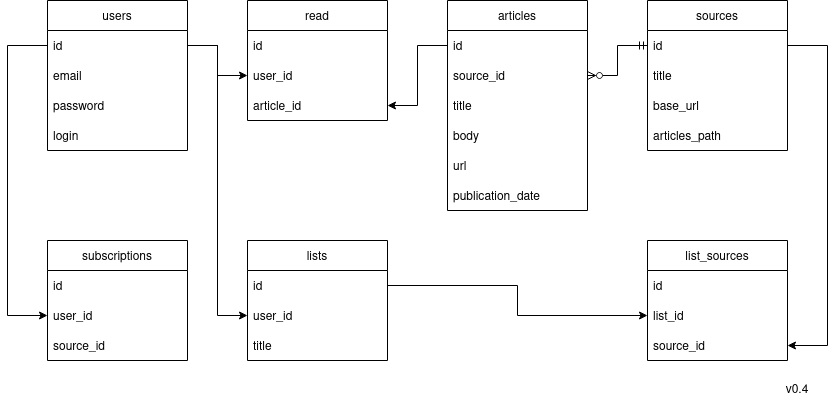

The diagram above was exported from draw.io. Its source (the exported page's mxGraphModel, read from the mxfile embedded in the PNG):
<mxGraphModel dx="2324" dy="447" grid="1" gridSize="10" guides="1" tooltips="1" connect="1" arrows="1" fold="1" page="1" pageScale="1" pageWidth="850" pageHeight="1100" math="0" shadow="0">
  <root>
    <mxCell id="0" />
    <mxCell id="1" parent="0" />
    <mxCell id="-gf7dwC7y6UpRUYLuq-k-1" value="articles" style="swimlane;fontStyle=0;childLayout=stackLayout;horizontal=1;startSize=30;horizontalStack=0;resizeParent=1;resizeParentMax=0;resizeLast=0;collapsible=1;marginBottom=0;" vertex="1" parent="1">
      <mxGeometry x="260" y="160" width="140" height="210" as="geometry" />
    </mxCell>
    <mxCell id="-gf7dwC7y6UpRUYLuq-k-2" value="id" style="text;strokeColor=none;fillColor=none;align=left;verticalAlign=middle;spacingLeft=4;spacingRight=4;overflow=hidden;points=[[0,0.5],[1,0.5]];portConstraint=eastwest;rotatable=0;" vertex="1" parent="-gf7dwC7y6UpRUYLuq-k-1">
      <mxGeometry y="30" width="140" height="30" as="geometry" />
    </mxCell>
    <mxCell id="-gf7dwC7y6UpRUYLuq-k-3" value="source_id" style="text;strokeColor=none;fillColor=none;align=left;verticalAlign=middle;spacingLeft=4;spacingRight=4;overflow=hidden;points=[[0,0.5],[1,0.5]];portConstraint=eastwest;rotatable=0;" vertex="1" parent="-gf7dwC7y6UpRUYLuq-k-1">
      <mxGeometry y="60" width="140" height="30" as="geometry" />
    </mxCell>
    <mxCell id="-gf7dwC7y6UpRUYLuq-k-4" value="title" style="text;strokeColor=none;fillColor=none;align=left;verticalAlign=middle;spacingLeft=4;spacingRight=4;overflow=hidden;points=[[0,0.5],[1,0.5]];portConstraint=eastwest;rotatable=0;" vertex="1" parent="-gf7dwC7y6UpRUYLuq-k-1">
      <mxGeometry y="90" width="140" height="30" as="geometry" />
    </mxCell>
    <mxCell id="-gf7dwC7y6UpRUYLuq-k-5" value="body" style="text;strokeColor=none;fillColor=none;align=left;verticalAlign=middle;spacingLeft=4;spacingRight=4;overflow=hidden;points=[[0,0.5],[1,0.5]];portConstraint=eastwest;rotatable=0;" vertex="1" parent="-gf7dwC7y6UpRUYLuq-k-1">
      <mxGeometry y="120" width="140" height="30" as="geometry" />
    </mxCell>
    <mxCell id="-gf7dwC7y6UpRUYLuq-k-6" value="url" style="text;strokeColor=none;fillColor=none;align=left;verticalAlign=middle;spacingLeft=4;spacingRight=4;overflow=hidden;points=[[0,0.5],[1,0.5]];portConstraint=eastwest;rotatable=0;" vertex="1" parent="-gf7dwC7y6UpRUYLuq-k-1">
      <mxGeometry y="150" width="140" height="30" as="geometry" />
    </mxCell>
    <mxCell id="-gf7dwC7y6UpRUYLuq-k-7" value="publication_date" style="text;strokeColor=none;fillColor=none;align=left;verticalAlign=middle;spacingLeft=4;spacingRight=4;overflow=hidden;points=[[0,0.5],[1,0.5]];portConstraint=eastwest;rotatable=0;" vertex="1" parent="-gf7dwC7y6UpRUYLuq-k-1">
      <mxGeometry y="180" width="140" height="30" as="geometry" />
    </mxCell>
    <mxCell id="-gf7dwC7y6UpRUYLuq-k-8" value="sources" style="swimlane;fontStyle=0;childLayout=stackLayout;horizontal=1;startSize=30;horizontalStack=0;resizeParent=1;resizeParentMax=0;resizeLast=0;collapsible=1;marginBottom=0;" vertex="1" parent="1">
      <mxGeometry x="460" y="160" width="140" height="150" as="geometry" />
    </mxCell>
    <mxCell id="-gf7dwC7y6UpRUYLuq-k-9" value="id" style="text;strokeColor=none;fillColor=none;align=left;verticalAlign=middle;spacingLeft=4;spacingRight=4;overflow=hidden;points=[[0,0.5],[1,0.5]];portConstraint=eastwest;rotatable=0;" vertex="1" parent="-gf7dwC7y6UpRUYLuq-k-8">
      <mxGeometry y="30" width="140" height="30" as="geometry" />
    </mxCell>
    <mxCell id="-gf7dwC7y6UpRUYLuq-k-10" value="title" style="text;strokeColor=none;fillColor=none;align=left;verticalAlign=middle;spacingLeft=4;spacingRight=4;overflow=hidden;points=[[0,0.5],[1,0.5]];portConstraint=eastwest;rotatable=0;" vertex="1" parent="-gf7dwC7y6UpRUYLuq-k-8">
      <mxGeometry y="60" width="140" height="30" as="geometry" />
    </mxCell>
    <mxCell id="-gf7dwC7y6UpRUYLuq-k-11" value="base_url" style="text;strokeColor=none;fillColor=none;align=left;verticalAlign=middle;spacingLeft=4;spacingRight=4;overflow=hidden;points=[[0,0.5],[1,0.5]];portConstraint=eastwest;rotatable=0;" vertex="1" parent="-gf7dwC7y6UpRUYLuq-k-8">
      <mxGeometry y="90" width="140" height="30" as="geometry" />
    </mxCell>
    <mxCell id="-gf7dwC7y6UpRUYLuq-k-12" value="articles_path" style="text;strokeColor=none;fillColor=none;align=left;verticalAlign=middle;spacingLeft=4;spacingRight=4;overflow=hidden;points=[[0,0.5],[1,0.5]];portConstraint=eastwest;rotatable=0;" vertex="1" parent="-gf7dwC7y6UpRUYLuq-k-8">
      <mxGeometry y="120" width="140" height="30" as="geometry" />
    </mxCell>
    <mxCell id="-gf7dwC7y6UpRUYLuq-k-13" style="edgeStyle=orthogonalEdgeStyle;rounded=0;orthogonalLoop=1;jettySize=auto;html=1;endArrow=ERzeroToMany;endFill=0;startArrow=ERmandOne;startFill=0;" edge="1" parent="1" source="-gf7dwC7y6UpRUYLuq-k-9" target="-gf7dwC7y6UpRUYLuq-k-3">
      <mxGeometry relative="1" as="geometry" />
    </mxCell>
    <mxCell id="-gf7dwC7y6UpRUYLuq-k-14" value="users" style="swimlane;fontStyle=0;childLayout=stackLayout;horizontal=1;startSize=30;horizontalStack=0;resizeParent=1;resizeParentMax=0;resizeLast=0;collapsible=1;marginBottom=0;" vertex="1" parent="1">
      <mxGeometry x="-140" y="160" width="140" height="150" as="geometry" />
    </mxCell>
    <mxCell id="-gf7dwC7y6UpRUYLuq-k-15" value="id" style="text;strokeColor=none;fillColor=none;align=left;verticalAlign=middle;spacingLeft=4;spacingRight=4;overflow=hidden;points=[[0,0.5],[1,0.5]];portConstraint=eastwest;rotatable=0;" vertex="1" parent="-gf7dwC7y6UpRUYLuq-k-14">
      <mxGeometry y="30" width="140" height="30" as="geometry" />
    </mxCell>
    <mxCell id="-gf7dwC7y6UpRUYLuq-k-16" value="email" style="text;strokeColor=none;fillColor=none;align=left;verticalAlign=middle;spacingLeft=4;spacingRight=4;overflow=hidden;points=[[0,0.5],[1,0.5]];portConstraint=eastwest;rotatable=0;" vertex="1" parent="-gf7dwC7y6UpRUYLuq-k-14">
      <mxGeometry y="60" width="140" height="30" as="geometry" />
    </mxCell>
    <mxCell id="-gf7dwC7y6UpRUYLuq-k-17" value="password" style="text;strokeColor=none;fillColor=none;align=left;verticalAlign=middle;spacingLeft=4;spacingRight=4;overflow=hidden;points=[[0,0.5],[1,0.5]];portConstraint=eastwest;rotatable=0;" vertex="1" parent="-gf7dwC7y6UpRUYLuq-k-14">
      <mxGeometry y="90" width="140" height="30" as="geometry" />
    </mxCell>
    <mxCell id="-gf7dwC7y6UpRUYLuq-k-18" value="login" style="text;strokeColor=none;fillColor=none;align=left;verticalAlign=middle;spacingLeft=4;spacingRight=4;overflow=hidden;points=[[0,0.5],[1,0.5]];portConstraint=eastwest;rotatable=0;" vertex="1" parent="-gf7dwC7y6UpRUYLuq-k-14">
      <mxGeometry y="120" width="140" height="30" as="geometry" />
    </mxCell>
    <mxCell id="-gf7dwC7y6UpRUYLuq-k-19" value="subscriptions" style="swimlane;fontStyle=0;childLayout=stackLayout;horizontal=1;startSize=30;horizontalStack=0;resizeParent=1;resizeParentMax=0;resizeLast=0;collapsible=1;marginBottom=0;" vertex="1" parent="1">
      <mxGeometry x="-140" y="400" width="140" height="120" as="geometry" />
    </mxCell>
    <mxCell id="-gf7dwC7y6UpRUYLuq-k-20" value="id" style="text;strokeColor=none;fillColor=none;align=left;verticalAlign=middle;spacingLeft=4;spacingRight=4;overflow=hidden;points=[[0,0.5],[1,0.5]];portConstraint=eastwest;rotatable=0;" vertex="1" parent="-gf7dwC7y6UpRUYLuq-k-19">
      <mxGeometry y="30" width="140" height="30" as="geometry" />
    </mxCell>
    <mxCell id="-gf7dwC7y6UpRUYLuq-k-21" value="user_id" style="text;strokeColor=none;fillColor=none;align=left;verticalAlign=middle;spacingLeft=4;spacingRight=4;overflow=hidden;points=[[0,0.5],[1,0.5]];portConstraint=eastwest;rotatable=0;" vertex="1" parent="-gf7dwC7y6UpRUYLuq-k-19">
      <mxGeometry y="60" width="140" height="30" as="geometry" />
    </mxCell>
    <mxCell id="-gf7dwC7y6UpRUYLuq-k-22" value="source_id" style="text;strokeColor=none;fillColor=none;align=left;verticalAlign=middle;spacingLeft=4;spacingRight=4;overflow=hidden;points=[[0,0.5],[1,0.5]];portConstraint=eastwest;rotatable=0;" vertex="1" parent="-gf7dwC7y6UpRUYLuq-k-19">
      <mxGeometry y="90" width="140" height="30" as="geometry" />
    </mxCell>
    <mxCell id="-gf7dwC7y6UpRUYLuq-k-23" value="read" style="swimlane;fontStyle=0;childLayout=stackLayout;horizontal=1;startSize=30;horizontalStack=0;resizeParent=1;resizeParentMax=0;resizeLast=0;collapsible=1;marginBottom=0;" vertex="1" parent="1">
      <mxGeometry x="60" y="160" width="140" height="120" as="geometry" />
    </mxCell>
    <mxCell id="-gf7dwC7y6UpRUYLuq-k-24" value="id" style="text;strokeColor=none;fillColor=none;align=left;verticalAlign=middle;spacingLeft=4;spacingRight=4;overflow=hidden;points=[[0,0.5],[1,0.5]];portConstraint=eastwest;rotatable=0;" vertex="1" parent="-gf7dwC7y6UpRUYLuq-k-23">
      <mxGeometry y="30" width="140" height="30" as="geometry" />
    </mxCell>
    <mxCell id="-gf7dwC7y6UpRUYLuq-k-25" value="user_id" style="text;strokeColor=none;fillColor=none;align=left;verticalAlign=middle;spacingLeft=4;spacingRight=4;overflow=hidden;points=[[0,0.5],[1,0.5]];portConstraint=eastwest;rotatable=0;" vertex="1" parent="-gf7dwC7y6UpRUYLuq-k-23">
      <mxGeometry y="60" width="140" height="30" as="geometry" />
    </mxCell>
    <mxCell id="-gf7dwC7y6UpRUYLuq-k-26" value="article_id" style="text;strokeColor=none;fillColor=none;align=left;verticalAlign=middle;spacingLeft=4;spacingRight=4;overflow=hidden;points=[[0,0.5],[1,0.5]];portConstraint=eastwest;rotatable=0;" vertex="1" parent="-gf7dwC7y6UpRUYLuq-k-23">
      <mxGeometry y="90" width="140" height="30" as="geometry" />
    </mxCell>
    <mxCell id="-gf7dwC7y6UpRUYLuq-k-27" value="lists" style="swimlane;fontStyle=0;childLayout=stackLayout;horizontal=1;startSize=30;horizontalStack=0;resizeParent=1;resizeParentMax=0;resizeLast=0;collapsible=1;marginBottom=0;" vertex="1" parent="1">
      <mxGeometry x="60" y="400" width="140" height="120" as="geometry" />
    </mxCell>
    <mxCell id="-gf7dwC7y6UpRUYLuq-k-28" value="id" style="text;strokeColor=none;fillColor=none;align=left;verticalAlign=middle;spacingLeft=4;spacingRight=4;overflow=hidden;points=[[0,0.5],[1,0.5]];portConstraint=eastwest;rotatable=0;" vertex="1" parent="-gf7dwC7y6UpRUYLuq-k-27">
      <mxGeometry y="30" width="140" height="30" as="geometry" />
    </mxCell>
    <mxCell id="-gf7dwC7y6UpRUYLuq-k-29" value="user_id" style="text;strokeColor=none;fillColor=none;align=left;verticalAlign=middle;spacingLeft=4;spacingRight=4;overflow=hidden;points=[[0,0.5],[1,0.5]];portConstraint=eastwest;rotatable=0;" vertex="1" parent="-gf7dwC7y6UpRUYLuq-k-27">
      <mxGeometry y="60" width="140" height="30" as="geometry" />
    </mxCell>
    <mxCell id="-gf7dwC7y6UpRUYLuq-k-30" value="title" style="text;strokeColor=none;fillColor=none;align=left;verticalAlign=middle;spacingLeft=4;spacingRight=4;overflow=hidden;points=[[0,0.5],[1,0.5]];portConstraint=eastwest;rotatable=0;" vertex="1" parent="-gf7dwC7y6UpRUYLuq-k-27">
      <mxGeometry y="90" width="140" height="30" as="geometry" />
    </mxCell>
    <mxCell id="-gf7dwC7y6UpRUYLuq-k-31" value="list_sources" style="swimlane;fontStyle=0;childLayout=stackLayout;horizontal=1;startSize=30;horizontalStack=0;resizeParent=1;resizeParentMax=0;resizeLast=0;collapsible=1;marginBottom=0;" vertex="1" parent="1">
      <mxGeometry x="460" y="400" width="140" height="120" as="geometry" />
    </mxCell>
    <mxCell id="-gf7dwC7y6UpRUYLuq-k-32" value="id" style="text;strokeColor=none;fillColor=none;align=left;verticalAlign=middle;spacingLeft=4;spacingRight=4;overflow=hidden;points=[[0,0.5],[1,0.5]];portConstraint=eastwest;rotatable=0;" vertex="1" parent="-gf7dwC7y6UpRUYLuq-k-31">
      <mxGeometry y="30" width="140" height="30" as="geometry" />
    </mxCell>
    <mxCell id="-gf7dwC7y6UpRUYLuq-k-33" value="list_id" style="text;strokeColor=none;fillColor=none;align=left;verticalAlign=middle;spacingLeft=4;spacingRight=4;overflow=hidden;points=[[0,0.5],[1,0.5]];portConstraint=eastwest;rotatable=0;" vertex="1" parent="-gf7dwC7y6UpRUYLuq-k-31">
      <mxGeometry y="60" width="140" height="30" as="geometry" />
    </mxCell>
    <mxCell id="-gf7dwC7y6UpRUYLuq-k-34" value="source_id" style="text;strokeColor=none;fillColor=none;align=left;verticalAlign=middle;spacingLeft=4;spacingRight=4;overflow=hidden;points=[[0,0.5],[1,0.5]];portConstraint=eastwest;rotatable=0;" vertex="1" parent="-gf7dwC7y6UpRUYLuq-k-31">
      <mxGeometry y="90" width="140" height="30" as="geometry" />
    </mxCell>
    <mxCell id="-gf7dwC7y6UpRUYLuq-k-35" style="edgeStyle=orthogonalEdgeStyle;rounded=0;orthogonalLoop=1;jettySize=auto;html=1;entryX=0;entryY=0.5;entryDx=0;entryDy=0;" edge="1" parent="1" source="-gf7dwC7y6UpRUYLuq-k-15" target="-gf7dwC7y6UpRUYLuq-k-21">
      <mxGeometry relative="1" as="geometry">
        <Array as="points">
          <mxPoint x="-180" y="205" />
          <mxPoint x="-180" y="475" />
        </Array>
      </mxGeometry>
    </mxCell>
    <mxCell id="-gf7dwC7y6UpRUYLuq-k-36" style="edgeStyle=orthogonalEdgeStyle;rounded=0;orthogonalLoop=1;jettySize=auto;html=1;entryX=0;entryY=0.5;entryDx=0;entryDy=0;" edge="1" parent="1" source="-gf7dwC7y6UpRUYLuq-k-15" target="-gf7dwC7y6UpRUYLuq-k-25">
      <mxGeometry relative="1" as="geometry" />
    </mxCell>
    <mxCell id="-gf7dwC7y6UpRUYLuq-k-37" style="edgeStyle=orthogonalEdgeStyle;rounded=0;orthogonalLoop=1;jettySize=auto;html=1;entryX=1;entryY=0.5;entryDx=0;entryDy=0;" edge="1" parent="1" source="-gf7dwC7y6UpRUYLuq-k-2" target="-gf7dwC7y6UpRUYLuq-k-26">
      <mxGeometry relative="1" as="geometry" />
    </mxCell>
    <mxCell id="-gf7dwC7y6UpRUYLuq-k-38" style="edgeStyle=orthogonalEdgeStyle;rounded=0;orthogonalLoop=1;jettySize=auto;html=1;entryX=1;entryY=0.5;entryDx=0;entryDy=0;" edge="1" parent="1" source="-gf7dwC7y6UpRUYLuq-k-9" target="-gf7dwC7y6UpRUYLuq-k-34">
      <mxGeometry relative="1" as="geometry">
        <Array as="points">
          <mxPoint x="640" y="205" />
          <mxPoint x="640" y="505" />
        </Array>
      </mxGeometry>
    </mxCell>
    <mxCell id="-gf7dwC7y6UpRUYLuq-k-39" style="edgeStyle=orthogonalEdgeStyle;rounded=0;orthogonalLoop=1;jettySize=auto;html=1;" edge="1" parent="1" source="-gf7dwC7y6UpRUYLuq-k-15" target="-gf7dwC7y6UpRUYLuq-k-29">
      <mxGeometry relative="1" as="geometry" />
    </mxCell>
    <mxCell id="-gf7dwC7y6UpRUYLuq-k-40" style="edgeStyle=orthogonalEdgeStyle;rounded=0;orthogonalLoop=1;jettySize=auto;html=1;entryX=0;entryY=0.5;entryDx=0;entryDy=0;" edge="1" parent="1" source="-gf7dwC7y6UpRUYLuq-k-28" target="-gf7dwC7y6UpRUYLuq-k-33">
      <mxGeometry relative="1" as="geometry" />
    </mxCell>
    <mxCell id="-gf7dwC7y6UpRUYLuq-k-41" value="v0.4" style="text;html=1;strokeColor=none;fillColor=none;align=center;verticalAlign=middle;whiteSpace=wrap;rounded=0;" vertex="1" parent="1">
      <mxGeometry x="580" y="535" width="60" height="30" as="geometry" />
    </mxCell>
  </root>
</mxGraphModel>